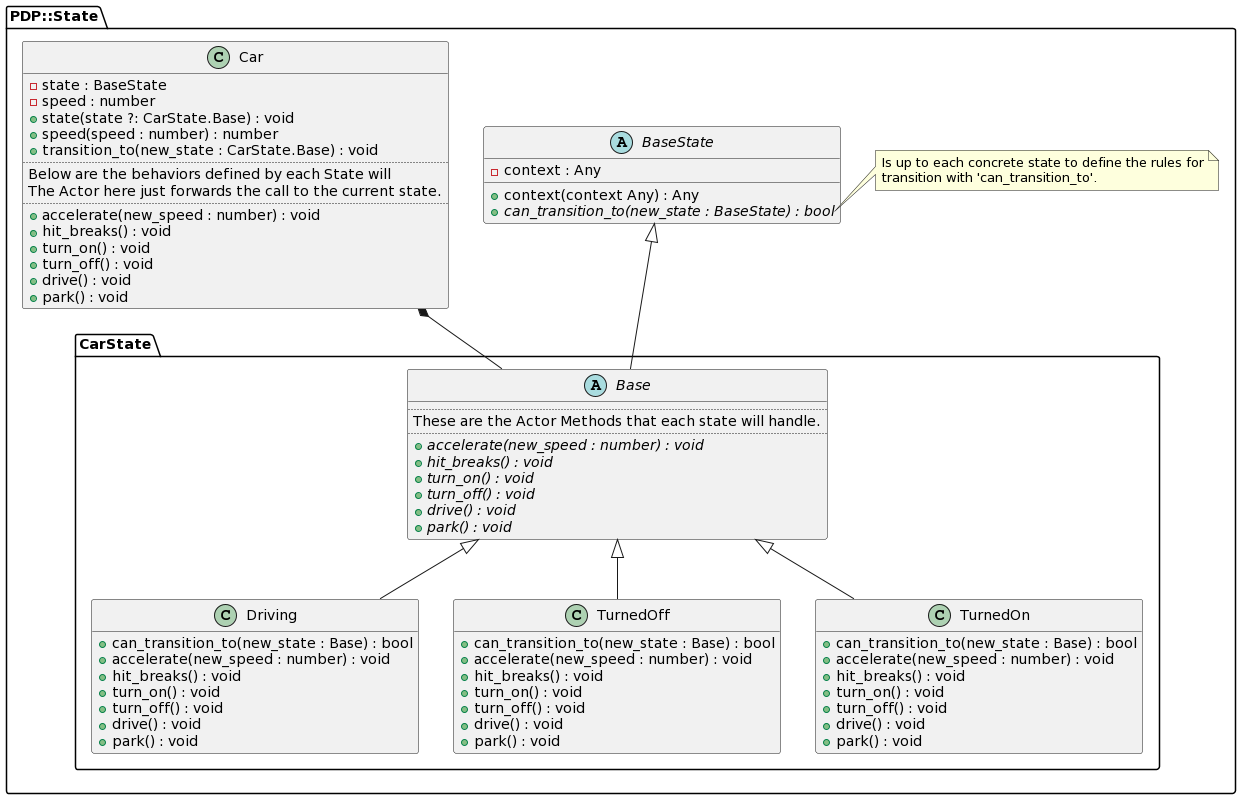

The diagram above was rendered by PlantUML. Its source (embedded in the PNG):
@startuml
hide empty members

namespace PDP::State {
  Car *-- CarState.Base

  BaseState <|-- CarState.Base
  CarState.Base <|-- CarState.Driving
  CarState.Base <|-- CarState.TurnedOff
  CarState.Base <|-- CarState.TurnedOn

  class Car {
    {field} -state : BaseState
    {field} -speed : number
    {method} +state(state ?: CarState.Base) : void
    {method} +speed(speed : number) : number
    {method} +transition_to(new_state : CarState.Base) : void
    ..
    Below are the behaviors defined by each State will
    The Actor here just forwards the call to the current state.
    ..
    {method} +accelerate(new_speed : number) : void
    {method} +hit_breaks() : void
    {method} +turn_on() : void
    {method} +turn_off() : void
    {method} +drive() : void
    {method} +park() : void
  }

  abstract class BaseState {
    {field} -context : Any
    {method} +context(context Any) : Any
    {abstract} {method} +can_transition_to(new_state : BaseState) : bool
  }

  note right of BaseState::can_transition_to
    Is up to each concrete state to define the rules for
    transition with 'can_transition_to'.
  end note

  namespace CarState {
    abstract class Base {
      ..
      These are the Actor Methods that each state will handle.
      ..
      {abstract} {method} +accelerate(new_speed : number) : void
      {abstract} {method} +hit_breaks() : void
      {abstract} {method} +turn_on() : void
      {abstract} {method} +turn_off() : void
      {abstract} {method} +drive() : void
      {abstract} {method} +park() : void
    }

    class Driving {
      {method} +can_transition_to(new_state : Base) : bool
      {method} +accelerate(new_speed : number) : void
      {method} +hit_breaks() : void
      {method} +turn_on() : void
      {method} +turn_off() : void
      {method} +drive() : void
      {method} +park() : void
    }

    class TurnedOff {
      {method} +can_transition_to(new_state : Base) : bool
      {method} +accelerate(new_speed : number) : void
      {method} +hit_breaks() : void
      {method} +turn_on() : void
      {method} +turn_off() : void
      {method} +drive() : void
      {method} +park() : void
    }

    class TurnedOn {
      {method} +can_transition_to(new_state : Base) : bool
      {method} +accelerate(new_speed : number) : void
      {method} +hit_breaks() : void
      {method} +turn_on() : void
      {method} +turn_off() : void
      {method} +drive() : void
      {method} +park() : void
    }
  }
}
@enduml